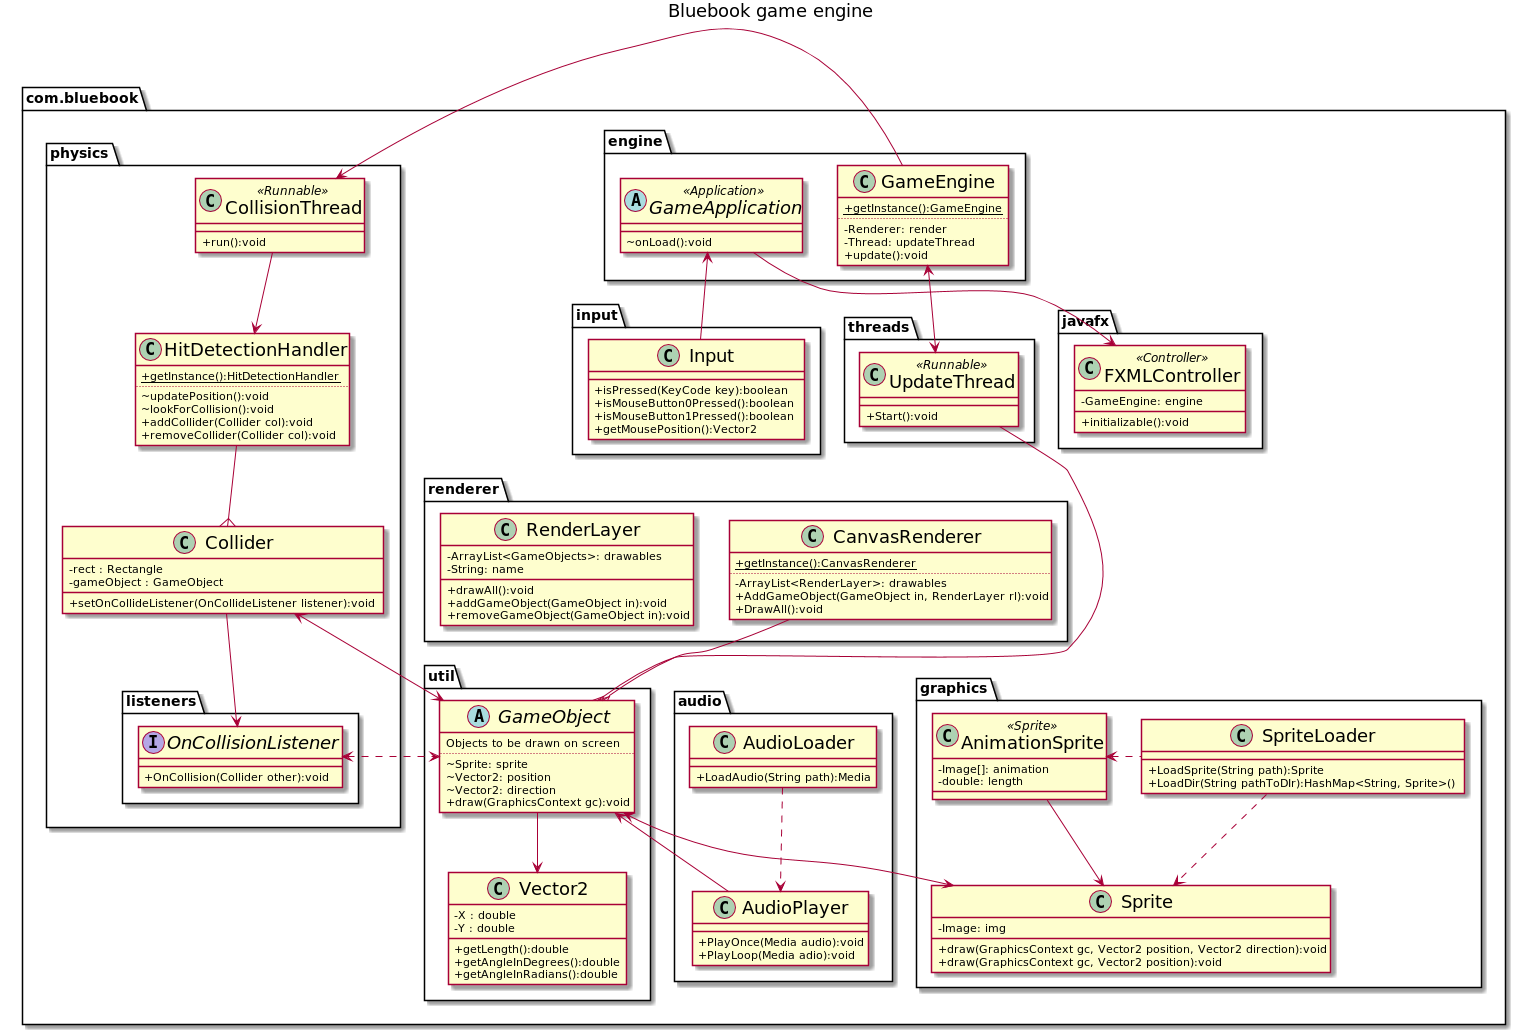

The diagram above was rendered by PlantUML. Its source (embedded in the PNG):
@startuml
skinparam monochrome false
skinparam handwritten false

skinparam classFontColor Black
skinparam classFontSize 18
skinparam classAttributeIconSize 0

skinparam abstract {
	BackgroundColor blue
	ArrowColor SeaGreen
	BorderColor pink
}

skinparam class {
}

title Bluebook game engine

package com.bluebook {
package javafx{
    class FXMLController <<Controller>>{
        +initializable():void
        -GameEngine: engine
    }
}

package engine {
    class GameEngine{
        {static}+getInstance():GameEngine
        ..
        -Renderer: render
        -Thread: updateThread
        +update():void
    }

    abstract class GameApplication <<Application>>{
        ~onLoad():void
    }
}

package audio {

    class AudioPlayer{
        +PlayOnce(Media audio):void
        +PlayLoop(Media adio):void
    }
    class AudioLoader{
        +LoadAudio(String path):Media
    }
}

package threads{
    class UpdateThread <<Runnable>>{
        +Start():void
    }
}

package  graphics{
    class SpriteLoader{
        +LoadSprite(String path):Sprite
        +LoadDir(String pathToDIr):HashMap<String, Sprite>()
    }

    class Sprite{
        -Image: img
        +draw(GraphicsContext gc, Vector2 position, Vector2 direction):void
        +draw(GraphicsContext gc, Vector2 position):void
    }

    class AnimationSprite <<Sprite>>{
        -Image[]: animation
        -double: length
    }

}

package renderer {

    class CanvasRenderer{
        {static}+getInstance():CanvasRenderer
        ..
        -ArrayList<RenderLayer>: drawables
        +AddGameObject(GameObject in, RenderLayer rl):void
        +DrawAll():void
    }

    class RenderLayer{
        -ArrayList<GameObjects>: drawables
        -String: name
        +drawAll():void
        +addGameObject(GameObject in):void
        +removeGameObject(GameObject in):void
    }

}

package util{
    abstract GameObject{
        Objects to be drawn on screen
        ..
        ~Sprite: sprite
        ~Vector2: position
        ~Vector2: direction
        +draw(GraphicsContext gc):void
    }

    class Vector2{
        -X : double
        -Y : double
        +getLength():double
        +getAngleInDegrees():double
        +getAngleInRadians():double
    }
}

package input{
    class Input{
        +isPressed(KeyCode key):boolean
        +isMouseButton0Pressed():boolean
        +isMouseButton1Pressed():boolean
        +getMousePosition():Vector2
    }
}

package physics{
    class Collider{
        -rect : Rectangle
        -gameObject : GameObject
        +setOnCollideListener(OnCollideListener listener):void
    }
    class HitDetectionHandler{
        {static}+getInstance():HitDetectionHandler
        ..
        ~updatePosition():void
        ~lookForCollision():void
        +addCollider(Collider col):void
        +removeCollider(Collider col):void
    }
    class CollisionThread <<Runnable>>{
        +run():void
    }
    package listeners{
       interface OnCollisionListener{
            +OnCollision(Collider other):void
       }
    }
}

CollisionThread --> HitDetectionHandler
HitDetectionHandler --{ Collider
Collider <-RIGHT-> GameObject
Collider --> OnCollisionListener
GameObject --> Vector2
GameObject <--> Sprite
SpriteLoader ..> Sprite
SpriteLoader .LEFT.> AnimationSprite
AudioLoader ..>  AudioPlayer
AudioPlayer -UP-> GameObject
GameApplication <-- Input
GameApplication --> FXMLController
GameEngine -RIGHT-> CollisionThread
GameEngine <--> UpdateThread
UpdateThread -DOWN-{ GameObject
CanvasRenderer --{ GameObject
OnCollisionListener <.RIGHT.> GameObject
AnimationSprite -DOWN-> Sprite




@enduml